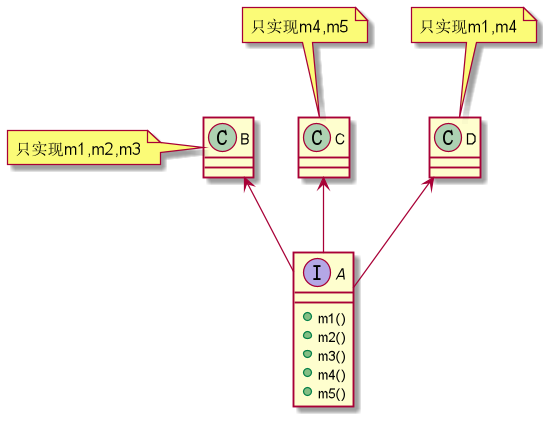

The diagram above was rendered by PlantUML. Its source (embedded in the PNG):
@startuml
'https://plantuml.com/class-diagram

interface A{
+m1()
+m2()
+m3()
+m4()
+m5()
}
class B
note left: 只实现m1,m2,m3
class C
note top: 只实现m4,m5
class D
note top: 只实现m1,m4
B<--A
C<--A
D<--A
@enduml